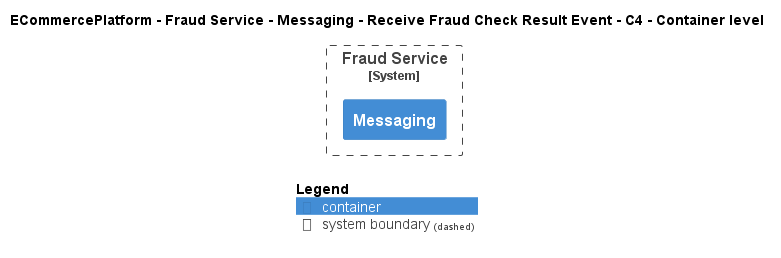

The diagram above was rendered by PlantUML. Its source (embedded in the PNG):
@startuml
!include ..\..\..\..\..\..\..\.c4s\C4_Container.puml

AddElementTag("c4interflow:lifecycle:new", $bgColor=green, $fontColor=#ffffff, $borderColor=green, $shadowing="False")
AddElementTag("c4interflow:lifecycle:changed", $bgColor=orange, $fontColor=#ffffff, $borderColor=orange, $shadowing="False")
AddElementTag("c4interflow:lifecycle:removed", $bgColor=red, $fontColor=#ffffff, $borderColor=red, $shadowing="False")

AddRelTag("c4interflow:lifecycle:new", $textColor=green, $lineColor=green)
AddRelTag("c4interflow:lifecycle:changed", $textColor=orange, $lineColor=orange)
AddRelTag("c4interflow:lifecycle:removed", $textColor=red, $lineColor=red)

SHOW_PERSON_PORTRAIT()
LAYOUT_TOP_DOWN()

skinparam linetype polyline

title ECommercePlatform - Fraud Service - Messaging - Receive Fraud Check Result Event - C4 - Container level


System_Boundary(ECommercePlatform.SoftwareSystems.FraudService, "Fraud Service") {
    Container(ECommercePlatform.SoftwareSystems.FraudService.Containers.Messaging, "Messaging", "", "")
}



SHOW_LEGEND()
@enduml